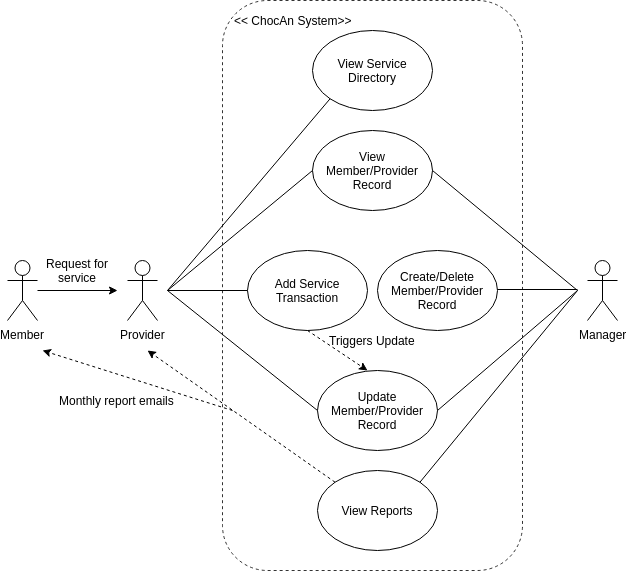

The diagram above was exported from draw.io. Its source (the exported page's mxGraphModel, read from the mxfile embedded in the PNG):
<mxGraphModel dx="1384" dy="1826" grid="1" gridSize="10" guides="1" tooltips="1" connect="1" arrows="1" fold="1" page="1" pageScale="1" pageWidth="850" pageHeight="1100" math="0" shadow="0">
  <root>
    <mxCell id="0" />
    <mxCell id="1" parent="0" />
    <mxCell id="NVJdoBVG3DsmU1BLIeME-38" value="" style="rounded=1;whiteSpace=wrap;html=1;dashed=1;opacity=80;" vertex="1" parent="1">
      <mxGeometry x="275" y="-10" width="300" height="570" as="geometry" />
    </mxCell>
    <mxCell id="NVJdoBVG3DsmU1BLIeME-1" value="Member" style="shape=umlActor;verticalLabelPosition=bottom;labelBackgroundColor=#ffffff;verticalAlign=top;html=1;outlineConnect=0;" vertex="1" parent="1">
      <mxGeometry x="60" y="250" width="30" height="60" as="geometry" />
    </mxCell>
    <mxCell id="NVJdoBVG3DsmU1BLIeME-2" value="Provider" style="shape=umlActor;verticalLabelPosition=bottom;labelBackgroundColor=#ffffff;verticalAlign=top;html=1;outlineConnect=0;" vertex="1" parent="1">
      <mxGeometry x="180" y="250" width="30" height="60" as="geometry" />
    </mxCell>
    <mxCell id="NVJdoBVG3DsmU1BLIeME-7" value="" style="endArrow=classic;html=1;" edge="1" parent="1">
      <mxGeometry width="50" height="50" relative="1" as="geometry">
        <mxPoint x="90" y="280" as="sourcePoint" />
        <mxPoint x="170" y="280" as="targetPoint" />
      </mxGeometry>
    </mxCell>
    <mxCell id="NVJdoBVG3DsmU1BLIeME-9" value="Add Service Transaction" style="ellipse;whiteSpace=wrap;html=1;" vertex="1" parent="1">
      <mxGeometry x="300" y="240" width="120" height="80" as="geometry" />
    </mxCell>
    <mxCell id="NVJdoBVG3DsmU1BLIeME-10" value="View Member/Provider Record" style="ellipse;whiteSpace=wrap;html=1;" vertex="1" parent="1">
      <mxGeometry x="365" y="120" width="120" height="80" as="geometry" />
    </mxCell>
    <mxCell id="NVJdoBVG3DsmU1BLIeME-11" value="Update Member/Provider Record" style="ellipse;whiteSpace=wrap;html=1;" vertex="1" parent="1">
      <mxGeometry x="370" y="360" width="120" height="80" as="geometry" />
    </mxCell>
    <mxCell id="NVJdoBVG3DsmU1BLIeME-15" value="" style="endArrow=none;html=1;strokeColor=#000000;entryX=0;entryY=0.5;entryDx=0;entryDy=0;" edge="1" parent="1" target="NVJdoBVG3DsmU1BLIeME-10">
      <mxGeometry width="50" height="50" relative="1" as="geometry">
        <mxPoint x="220" y="280" as="sourcePoint" />
        <mxPoint x="340" y="210" as="targetPoint" />
      </mxGeometry>
    </mxCell>
    <mxCell id="NVJdoBVG3DsmU1BLIeME-16" value="" style="endArrow=none;html=1;strokeColor=#000000;entryX=0;entryY=0.5;entryDx=0;entryDy=0;" edge="1" parent="1" target="NVJdoBVG3DsmU1BLIeME-9">
      <mxGeometry width="50" height="50" relative="1" as="geometry">
        <mxPoint x="220" y="280" as="sourcePoint" />
        <mxPoint x="350" y="250" as="targetPoint" />
      </mxGeometry>
    </mxCell>
    <mxCell id="NVJdoBVG3DsmU1BLIeME-17" value="" style="endArrow=none;html=1;strokeColor=#000000;entryX=0;entryY=0.5;entryDx=0;entryDy=0;" edge="1" parent="1" target="NVJdoBVG3DsmU1BLIeME-11">
      <mxGeometry width="50" height="50" relative="1" as="geometry">
        <mxPoint x="220" y="280" as="sourcePoint" />
        <mxPoint x="350" y="300" as="targetPoint" />
      </mxGeometry>
    </mxCell>
    <mxCell id="NVJdoBVG3DsmU1BLIeME-19" value="Manager" style="shape=umlActor;verticalLabelPosition=bottom;labelBackgroundColor=#ffffff;verticalAlign=top;html=1;outlineConnect=0;" vertex="1" parent="1">
      <mxGeometry x="640" y="250" width="30" height="60" as="geometry" />
    </mxCell>
    <mxCell id="NVJdoBVG3DsmU1BLIeME-28" value="Create/Delete Member/Provider Record" style="ellipse;whiteSpace=wrap;html=1;" vertex="1" parent="1">
      <mxGeometry x="430" y="240" width="120" height="80" as="geometry" />
    </mxCell>
    <mxCell id="NVJdoBVG3DsmU1BLIeME-29" value="" style="endArrow=classic;html=1;strokeColor=#000000;exitX=0.5;exitY=1;exitDx=0;exitDy=0;dashed=1;" edge="1" parent="1" source="NVJdoBVG3DsmU1BLIeME-9">
      <mxGeometry width="50" height="50" relative="1" as="geometry">
        <mxPoint x="340" y="370" as="sourcePoint" />
        <mxPoint x="420" y="360" as="targetPoint" />
      </mxGeometry>
    </mxCell>
    <mxCell id="NVJdoBVG3DsmU1BLIeME-30" value="" style="endArrow=none;html=1;strokeColor=#000000;entryX=1;entryY=0.5;entryDx=0;entryDy=0;" edge="1" parent="1" target="NVJdoBVG3DsmU1BLIeME-10">
      <mxGeometry width="50" height="50" relative="1" as="geometry">
        <mxPoint x="630" y="280" as="sourcePoint" />
        <mxPoint x="730" y="140" as="targetPoint" />
      </mxGeometry>
    </mxCell>
    <mxCell id="NVJdoBVG3DsmU1BLIeME-32" value="" style="endArrow=none;html=1;strokeColor=#000000;entryX=0;entryY=0.5;entryDx=0;entryDy=0;" edge="1" parent="1">
      <mxGeometry width="50" height="50" relative="1" as="geometry">
        <mxPoint x="550" y="279" as="sourcePoint" />
        <mxPoint x="630" y="279" as="targetPoint" />
      </mxGeometry>
    </mxCell>
    <mxCell id="NVJdoBVG3DsmU1BLIeME-33" value="" style="endArrow=none;html=1;strokeColor=#000000;exitX=1;exitY=0.5;exitDx=0;exitDy=0;" edge="1" parent="1" source="NVJdoBVG3DsmU1BLIeME-11">
      <mxGeometry width="50" height="50" relative="1" as="geometry">
        <mxPoint x="540" y="400" as="sourcePoint" />
        <mxPoint x="630" y="280" as="targetPoint" />
      </mxGeometry>
    </mxCell>
    <mxCell id="NVJdoBVG3DsmU1BLIeME-34" value="View Reports" style="ellipse;whiteSpace=wrap;html=1;" vertex="1" parent="1">
      <mxGeometry x="370" y="460" width="120" height="80" as="geometry" />
    </mxCell>
    <mxCell id="NVJdoBVG3DsmU1BLIeME-35" value="" style="endArrow=none;html=1;strokeColor=#000000;exitX=1;exitY=0;exitDx=0;exitDy=0;" edge="1" parent="1" source="NVJdoBVG3DsmU1BLIeME-34">
      <mxGeometry width="50" height="50" relative="1" as="geometry">
        <mxPoint x="540" y="460" as="sourcePoint" />
        <mxPoint x="630" y="280" as="targetPoint" />
      </mxGeometry>
    </mxCell>
    <mxCell id="NVJdoBVG3DsmU1BLIeME-36" value="View Service Directory" style="ellipse;whiteSpace=wrap;html=1;" vertex="1" parent="1">
      <mxGeometry x="365" y="20" width="120" height="80" as="geometry" />
    </mxCell>
    <mxCell id="NVJdoBVG3DsmU1BLIeME-37" value="" style="endArrow=none;html=1;strokeColor=#000000;entryX=0;entryY=1;entryDx=0;entryDy=0;" edge="1" parent="1" target="NVJdoBVG3DsmU1BLIeME-36">
      <mxGeometry width="50" height="50" relative="1" as="geometry">
        <mxPoint x="220" y="280" as="sourcePoint" />
        <mxPoint x="290" y="150" as="targetPoint" />
      </mxGeometry>
    </mxCell>
    <mxCell id="NVJdoBVG3DsmU1BLIeME-40" value="&amp;lt;&amp;lt; ChocAn System&amp;gt;&amp;gt;" style="text;html=1;strokeColor=none;fillColor=none;align=left;verticalAlign=middle;whiteSpace=wrap;rounded=0;dashed=1;opacity=80;fontStyle=0" vertex="1" parent="1">
      <mxGeometry x="285" width="140" height="20" as="geometry" />
    </mxCell>
    <mxCell id="NVJdoBVG3DsmU1BLIeME-41" value="Request for service&lt;br&gt;" style="text;html=1;strokeColor=none;fillColor=none;align=center;verticalAlign=middle;whiteSpace=wrap;rounded=0;dashed=1;opacity=80;" vertex="1" parent="1">
      <mxGeometry x="90" y="250" width="80" height="20" as="geometry" />
    </mxCell>
    <mxCell id="NVJdoBVG3DsmU1BLIeME-42" value="" style="endArrow=classic;html=1;strokeColor=#000000;exitX=0;exitY=0;exitDx=0;exitDy=0;dashed=1;" edge="1" parent="1" source="NVJdoBVG3DsmU1BLIeME-34">
      <mxGeometry width="50" height="50" relative="1" as="geometry">
        <mxPoint x="300" y="510" as="sourcePoint" />
        <mxPoint x="200" y="340" as="targetPoint" />
      </mxGeometry>
    </mxCell>
    <mxCell id="NVJdoBVG3DsmU1BLIeME-43" value="Triggers Update" style="text;html=1;strokeColor=none;fillColor=none;align=left;verticalAlign=middle;whiteSpace=wrap;rounded=0;dashed=1;opacity=80;" vertex="1" parent="1">
      <mxGeometry x="380" y="320" width="90" height="20" as="geometry" />
    </mxCell>
    <mxCell id="NVJdoBVG3DsmU1BLIeME-44" value="" style="endArrow=classic;html=1;dashed=1;strokeColor=#000000;" edge="1" parent="1">
      <mxGeometry width="50" height="50" relative="1" as="geometry">
        <mxPoint x="285" y="400" as="sourcePoint" />
        <mxPoint x="95" y="340" as="targetPoint" />
      </mxGeometry>
    </mxCell>
    <mxCell id="NVJdoBVG3DsmU1BLIeME-45" value="Monthly report emails" style="text;html=1;strokeColor=none;fillColor=none;align=left;verticalAlign=middle;whiteSpace=wrap;rounded=0;dashed=1;opacity=80;" vertex="1" parent="1">
      <mxGeometry x="110" y="370" width="140" height="40" as="geometry" />
    </mxCell>
  </root>
</mxGraphModel>